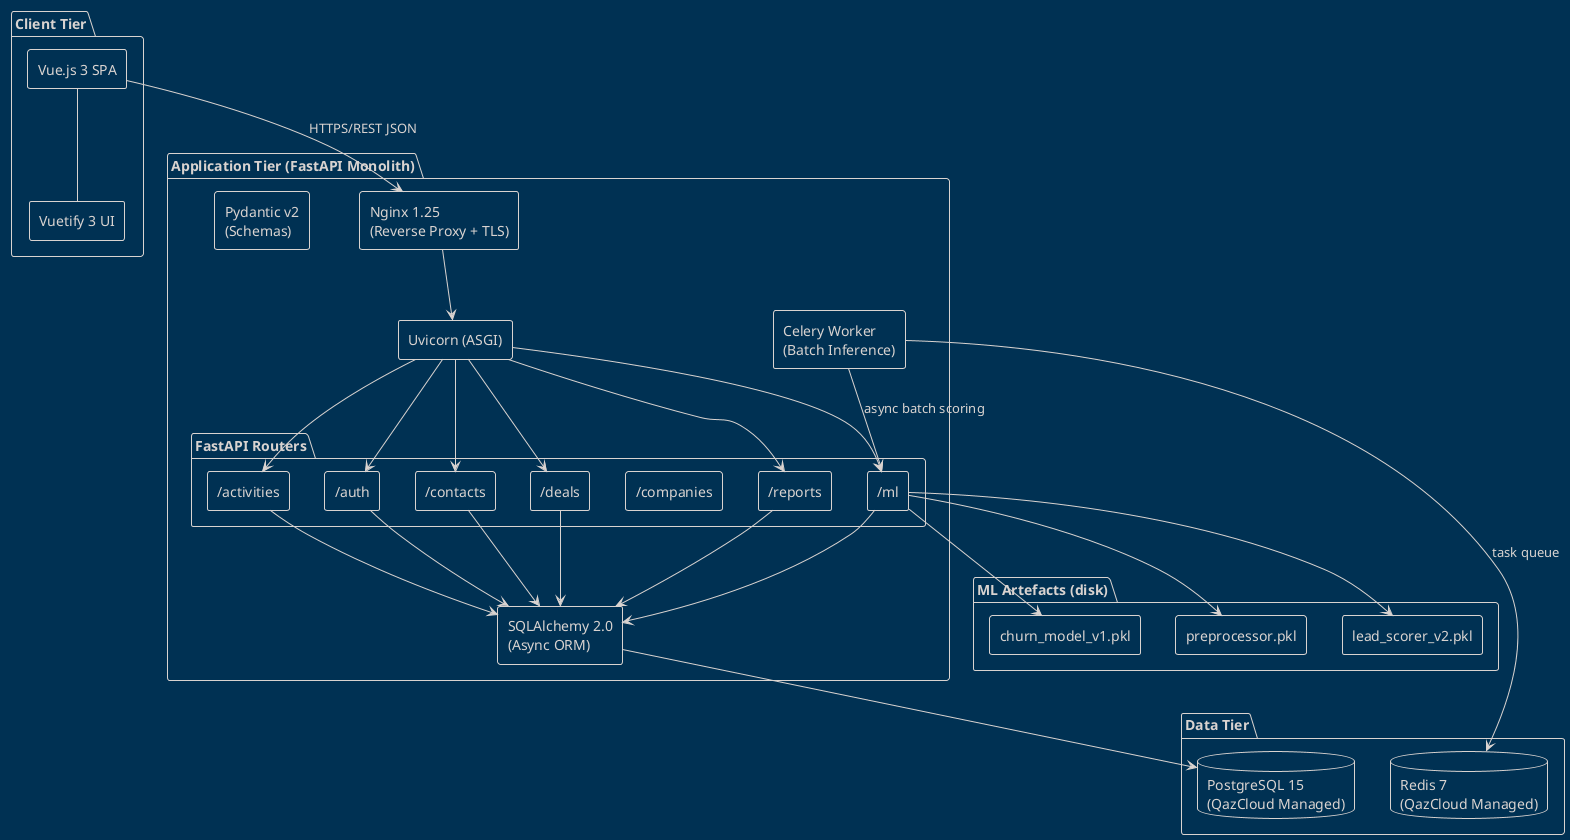

The diagram above was rendered by PlantUML. Its source (embedded in the PNG):
@startuml component_diagram
!theme blueprint
skinparam componentStyle rectangle
package "Client Tier" {
[Vue.js 3 SPA] as VUE
[Vuetify 3 UI] as UI
VUE -- UI
}
package "Application Tier (FastAPI Monolith)" {
[Nginx 1.25\n(Reverse Proxy + TLS)] as NGINX
[Uvicorn (ASGI)] as UVICORN
package "FastAPI Routers" {
[/auth] as AUTH
[/contacts] as CONTACTS
[/companies] as COMPANIES
[/deals] as DEALS
[/activities] as ACTIVITIES
[/ml] as ML
[/reports] as REPORTS
}
[SQLAlchemy 2.0\n(Async ORM)] as ORM
[Pydantic v2\n(Schemas)] as SCHEMAS
[Celery Worker\n(Batch Inference)] as CELERY
NGINX --> UVICORN
UVICORN --> AUTH
UVICORN --> CONTACTS
UVICORN --> DEALS
UVICORN --> ACTIVITIES
UVICORN --> ML
UVICORN --> REPORTS
AUTH --> ORM
CONTACTS --> ORM
DEALS --> ORM
ACTIVITIES --> ORM
ML --> ORM
REPORTS --> ORM
CELERY --> ML : async batch scoring
}
package "ML Artefacts (disk)" {
[lead_scorer_v2.pkl] as LS
[churn_model_v1.pkl] as CM
[preprocessor.pkl] as PP
}
package "Data Tier" {
database "PostgreSQL 15\n(QazCloud Managed)" as PG
database "Redis 7\n(QazCloud Managed)" as REDIS
}
VUE --> NGINX : HTTPS/REST JSON
ORM --> PG
CELERY --> REDIS : task queue
ML --> LS
ML --> CM
ML --> PP
@enduml